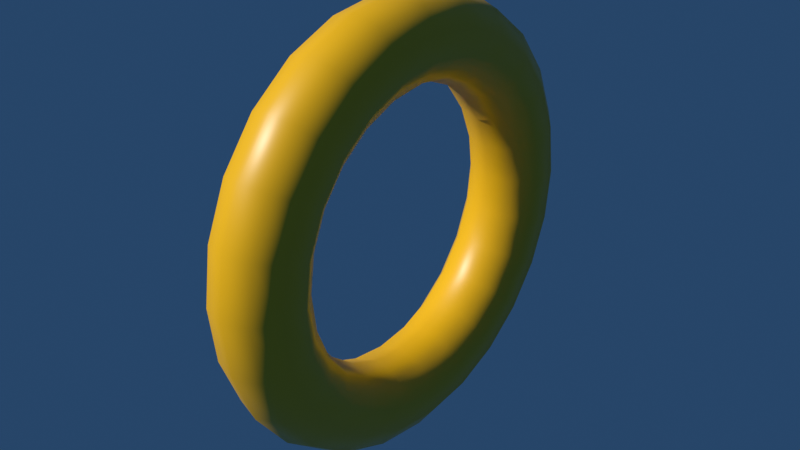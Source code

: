 # Source: Ring.blend  (saved by Blender 5.0.119; exported with 4.5.12 LTS)
import bpy
from mathutils import Matrix  # noqa: F401  (used for matrix-valued properties, if any)

bpy.ops.wm.read_factory_settings(use_empty=True)
scene = bpy.context.scene
scene.name = 'Scene'

# ---- materials (node trees are filled in below, after node groups)
mat_ring_gold = bpy.data.materials.new('Ring_Gold')
mat_ring_gold.diffuse_color = (1.0, 0.5382, 0.003936, 1.0)

# ---- material node trees
mat_ring_gold.use_nodes = True; mat_ring_gold.node_tree.nodes.clear()
_N = mat_ring_gold.node_tree.nodes; _L = mat_ring_gold.node_tree.links
n0 = _N.new('ShaderNodeBsdfPrincipled'); n0.name = 'Principled BSDF'; n0.location = (-200, 100)
n0.inputs[0].default_value = (1.0, 0.5382, 0.003936, 1.0)
n0.inputs[2].default_value = 0.4
n1 = _N.new('ShaderNodeOutputMaterial'); n1.name = 'Material Output'; n1.location = (200, 100)
_L.new(n0.outputs[0], n1.inputs[0])
n1.is_active_output = True

# ---- world
world_world = bpy.data.worlds.new('World'); scene.world = world_world
world_world.use_nodes = True; world_world.node_tree.nodes.clear()
_N = world_world.node_tree.nodes; _L = world_world.node_tree.links
n0 = _N.new('ShaderNodeBackground'); n0.name = 'Background'; n0.location = (-200, 100)
n0.inputs[0].default_value = (0.02, 0.06, 0.14, 1.0)
n1 = _N.new('ShaderNodeOutputWorld'); n1.name = 'World Output'; n1.location = (200, 100)
_L.new(n0.outputs[0], n1.inputs[0])
n1.is_active_output = True

# ---- lights
light_sun = bpy.data.lights.new('Sun', 'SUN')
light_sun.energy = 3.0

# ---- meshes
me_ring = bpy.data.meshes.new('Ring')
me_ring.from_pydata([(0.0, 1.24, 0.0), (0.1411, 1.194, 0.0), (0.2283, 1.074, 0.0), (0.2283, 0.9258, 0.0), (0.1411, 0.8058, 0.0), (2.939e-17, 0.76, 0.0), (-0.1411, 0.8058, 0.0), (-0.2283, 0.9258, 0.0), (-0.2283, 1.074, 0.0), (-0.1411, 1.194, 0.0), (0.0, 1.198, 0.3209), (0.1411, 1.153, 0.3091), (0.2283, 1.038, 0.278), (0.2283, 0.8943, 0.2396), (0.1411, 0.7784, 0.2086), (2.939e-17, 0.7341, 0.1967), (-0.1411, 0.7784, 0.2086), (-0.2283, 0.8943, 0.2396), (-0.2283, 1.038, 0.278), (-0.1411, 1.153, 0.3091), (0.0, 1.074, 0.62), (0.1411, 1.034, 0.5971), (0.2283, 0.9303, 0.5371), (0.2283, 0.8018, 0.4629), (0.1411, 0.6979, 0.4029), (2.939e-17, 0.6582, 0.38), (-0.1411, 0.6979, 0.4029), (-0.2283, 0.8018, 0.4629), (-0.2283, 0.9303, 0.5371), (-0.1411, 1.034, 0.5971), (0.0, 0.8768, 0.8768), (0.1411, 0.8444, 0.8444), (0.2283, 0.7595, 0.7595), (0.2283, 0.6547, 0.6547), (0.1411, 0.5698, 0.5698), (2.939e-17, 0.5374, 0.5374), (-0.1411, 0.5698, 0.5698), (-0.2283, 0.6547, 0.6547), (-0.2283, 0.7595, 0.7595), (-0.1411, 0.8444, 0.8444), (0.0, 0.62, 1.074), (0.1411, 0.5971, 1.034), (0.2283, 0.5371, 0.9303), (0.2283, 0.4629, 0.8018), (0.1411, 0.4029, 0.6979), (2.939e-17, 0.38, 0.6582), (-0.1411, 0.4029, 0.6979), (-0.2283, 0.4629, 0.8018), (-0.2283, 0.5371, 0.9303), (-0.1411, 0.5971, 1.034), (0.0, 0.3209, 1.198), (0.1411, 0.3091, 1.153), (0.2283, 0.278, 1.038), (0.2283, 0.2396, 0.8943), (0.1411, 0.2086, 0.7784), (2.939e-17, 0.1967, 0.7341), (-0.1411, 0.2086, 0.7784), (-0.2283, 0.2396, 0.8943), (-0.2283, 0.278, 1.038), (-0.1411, 0.3091, 1.153), (0.0, 7.593e-17, 1.24), (0.1411, 7.312e-17, 1.194), (0.2283, 6.577e-17, 1.074), (0.2283, 5.669e-17, 0.9258), (0.1411, 4.934e-17, 0.8058), (2.939e-17, 4.654e-17, 0.76), (-0.1411, 4.934e-17, 0.8058), (-0.2283, 5.669e-17, 0.9258), (-0.2283, 6.577e-17, 1.074), (-0.1411, 7.312e-17, 1.194), (0.0, -0.3209, 1.198), (0.1411, -0.3091, 1.153), (0.2283, -0.278, 1.038), (0.2283, -0.2396, 0.8943), (0.1411, -0.2086, 0.7784), (2.939e-17, -0.1967, 0.7341), (-0.1411, -0.2086, 0.7784), (-0.2283, -0.2396, 0.8943), (-0.2283, -0.278, 1.038), (-0.1411, -0.3091, 1.153), (0.0, -0.62, 1.074), (0.1411, -0.5971, 1.034), (0.2283, -0.5371, 0.9303), (0.2283, -0.4629, 0.8018), (0.1411, -0.4029, 0.6979), (2.939e-17, -0.38, 0.6582), (-0.1411, -0.4029, 0.6979), (-0.2283, -0.4629, 0.8018), (-0.2283, -0.5371, 0.9303), (-0.1411, -0.5971, 1.034), (0.0, -0.8768, 0.8768), (0.1411, -0.8444, 0.8444), (0.2283, -0.7595, 0.7595), (0.2283, -0.6547, 0.6547), (0.1411, -0.5698, 0.5698), (2.939e-17, -0.5374, 0.5374), (-0.1411, -0.5698, 0.5698), (-0.2283, -0.6547, 0.6547), (-0.2283, -0.7595, 0.7595), (-0.1411, -0.8444, 0.8444), (0.0, -1.074, 0.62), (0.1411, -1.034, 0.5971), (0.2283, -0.9303, 0.5371), (0.2283, -0.8018, 0.4629), (0.1411, -0.6979, 0.4029), (2.939e-17, -0.6582, 0.38), (-0.1411, -0.6979, 0.4029), (-0.2283, -0.8018, 0.4629), (-0.2283, -0.9303, 0.5371), (-0.1411, -1.034, 0.5971), (0.0, -1.198, 0.3209), (0.1411, -1.153, 0.3091), (0.2283, -1.038, 0.278), (0.2283, -0.8943, 0.2396), (0.1411, -0.7784, 0.2086), (2.939e-17, -0.7341, 0.1967), (-0.1411, -0.7784, 0.2086), (-0.2283, -0.8943, 0.2396), (-0.2283, -1.038, 0.278), (-0.1411, -1.153, 0.3091), (0.0, -1.24, 1.519e-16), (0.1411, -1.194, 1.462e-16), (0.2283, -1.074, 1.315e-16), (0.2283, -0.9258, 1.134e-16), (0.1411, -0.8058, 9.869e-17), (2.939e-17, -0.76, 9.307e-17), (-0.1411, -0.8058, 9.869e-17), (-0.2283, -0.9258, 1.134e-16), (-0.2283, -1.074, 1.315e-16), (-0.1411, -1.194, 1.462e-16), (0.0, -1.198, -0.3209), (0.1411, -1.153, -0.3091), (0.2283, -1.038, -0.278), (0.2283, -0.8943, -0.2396), (0.1411, -0.7784, -0.2086), (2.939e-17, -0.7341, -0.1967), (-0.1411, -0.7784, -0.2086), (-0.2283, -0.8943, -0.2396), (-0.2283, -1.038, -0.278), (-0.1411, -1.153, -0.3091), (0.0, -1.074, -0.62), (0.1411, -1.034, -0.5971), (0.2283, -0.9303, -0.5371), (0.2283, -0.8018, -0.4629), (0.1411, -0.6979, -0.4029), (2.939e-17, -0.6582, -0.38), (-0.1411, -0.6979, -0.4029), (-0.2283, -0.8018, -0.4629), (-0.2283, -0.9303, -0.5371), (-0.1411, -1.034, -0.5971), (0.0, -0.8768, -0.8768), (0.1411, -0.8444, -0.8444), (0.2283, -0.7595, -0.7595), (0.2283, -0.6547, -0.6547), (0.1411, -0.5698, -0.5698), (2.939e-17, -0.5374, -0.5374), (-0.1411, -0.5698, -0.5698), (-0.2283, -0.6547, -0.6547), (-0.2283, -0.7595, -0.7595), (-0.1411, -0.8444, -0.8444), (0.0, -0.62, -1.074), (0.1411, -0.5971, -1.034), (0.2283, -0.5371, -0.9303), (0.2283, -0.4629, -0.8018), (0.1411, -0.4029, -0.6979), (2.939e-17, -0.38, -0.6582), (-0.1411, -0.4029, -0.6979), (-0.2283, -0.4629, -0.8018), (-0.2283, -0.5371, -0.9303), (-0.1411, -0.5971, -1.034), (0.0, -0.3209, -1.198), (0.1411, -0.3091, -1.153), (0.2283, -0.278, -1.038), (0.2283, -0.2396, -0.8943), (0.1411, -0.2086, -0.7784), (2.939e-17, -0.1967, -0.7341), (-0.1411, -0.2086, -0.7784), (-0.2283, -0.2396, -0.8943), (-0.2283, -0.278, -1.038), (-0.1411, -0.3091, -1.153), (0.0, -2.278e-16, -1.24), (0.1411, -2.194e-16, -1.194), (0.2283, -1.973e-16, -1.074), (0.2283, -1.701e-16, -0.9258), (0.1411, -1.48e-16, -0.8058), (2.939e-17, -1.396e-16, -0.76), (-0.1411, -1.48e-16, -0.8058), (-0.2283, -1.701e-16, -0.9258), (-0.2283, -1.973e-16, -1.074), (-0.1411, -2.194e-16, -1.194), (0.0, 0.3209, -1.198), (0.1411, 0.3091, -1.153), (0.2283, 0.278, -1.038), (0.2283, 0.2396, -0.8943), (0.1411, 0.2086, -0.7784), (2.939e-17, 0.1967, -0.7341), (-0.1411, 0.2086, -0.7784), (-0.2283, 0.2396, -0.8943), (-0.2283, 0.278, -1.038), (-0.1411, 0.3091, -1.153), (0.0, 0.62, -1.074), (0.1411, 0.5971, -1.034), (0.2283, 0.5371, -0.9303), (0.2283, 0.4629, -0.8018), (0.1411, 0.4029, -0.6979), (2.939e-17, 0.38, -0.6582), (-0.1411, 0.4029, -0.6979), (-0.2283, 0.4629, -0.8018), (-0.2283, 0.5371, -0.9303), (-0.1411, 0.5971, -1.034), (0.0, 0.8768, -0.8768), (0.1411, 0.8444, -0.8444), (0.2283, 0.7595, -0.7595), (0.2283, 0.6547, -0.6547), (0.1411, 0.5698, -0.5698), (2.939e-17, 0.5374, -0.5374), (-0.1411, 0.5698, -0.5698), (-0.2283, 0.6547, -0.6547), (-0.2283, 0.7595, -0.7595), (-0.1411, 0.8444, -0.8444), (0.0, 1.074, -0.62), (0.1411, 1.034, -0.5971), (0.2283, 0.9303, -0.5371), (0.2283, 0.8018, -0.4629), (0.1411, 0.6979, -0.4029), (2.939e-17, 0.6582, -0.38), (-0.1411, 0.6979, -0.4029), (-0.2283, 0.8018, -0.4629), (-0.2283, 0.9303, -0.5371), (-0.1411, 1.034, -0.5971), (0.0, 1.198, -0.3209), (0.1411, 1.153, -0.3091), (0.2283, 1.038, -0.278), (0.2283, 0.8943, -0.2396), (0.1411, 0.7784, -0.2086), (2.939e-17, 0.7341, -0.1967), (-0.1411, 0.7784, -0.2086), (-0.2283, 0.8943, -0.2396), (-0.2283, 1.038, -0.278), (-0.1411, 1.153, -0.3091)], [], [(0, 10, 11, 1), (1, 11, 12, 2), (2, 12, 13, 3), (3, 13, 14, 4), (4, 14, 15, 5), (5, 15, 16, 6), (6, 16, 17, 7), (7, 17, 18, 8), (8, 18, 19, 9), (9, 19, 10, 0), (10, 20, 21, 11), (11, 21, 22, 12), (12, 22, 23, 13), (13, 23, 24, 14), (14, 24, 25, 15), (15, 25, 26, 16), (16, 26, 27, 17), (17, 27, 28, 18), (18, 28, 29, 19), (19, 29, 20, 10), (20, 30, 31, 21), (21, 31, 32, 22), (22, 32, 33, 23), (23, 33, 34, 24), (24, 34, 35, 25), (25, 35, 36, 26), (26, 36, 37, 27), (27, 37, 38, 28), (28, 38, 39, 29), (29, 39, 30, 20), (30, 40, 41, 31), (31, 41, 42, 32), (32, 42, 43, 33), (33, 43, 44, 34), (34, 44, 45, 35), (35, 45, 46, 36), (36, 46, 47, 37), (37, 47, 48, 38), (38, 48, 49, 39), (39, 49, 40, 30), (40, 50, 51, 41), (41, 51, 52, 42), (42, 52, 53, 43), (43, 53, 54, 44), (44, 54, 55, 45), (45, 55, 56, 46), (46, 56, 57, 47), (47, 57, 58, 48), (48, 58, 59, 49), (49, 59, 50, 40), (50, 60, 61, 51), (51, 61, 62, 52), (52, 62, 63, 53), (53, 63, 64, 54), (54, 64, 65, 55), (55, 65, 66, 56), (56, 66, 67, 57), (57, 67, 68, 58), (58, 68, 69, 59), (59, 69, 60, 50), (60, 70, 71, 61), (61, 71, 72, 62), (62, 72, 73, 63), (63, 73, 74, 64), (64, 74, 75, 65), (65, 75, 76, 66), (66, 76, 77, 67), (67, 77, 78, 68), (68, 78, 79, 69), (69, 79, 70, 60), (70, 80, 81, 71), (71, 81, 82, 72), (72, 82, 83, 73), (73, 83, 84, 74), (74, 84, 85, 75), (75, 85, 86, 76), (76, 86, 87, 77), (77, 87, 88, 78), (78, 88, 89, 79), (79, 89, 80, 70), (80, 90, 91, 81), (81, 91, 92, 82), (82, 92, 93, 83), (83, 93, 94, 84), (84, 94, 95, 85), (85, 95, 96, 86), (86, 96, 97, 87), (87, 97, 98, 88), (88, 98, 99, 89), (89, 99, 90, 80), (90, 100, 101, 91), (91, 101, 102, 92), (92, 102, 103, 93), (93, 103, 104, 94), (94, 104, 105, 95), (95, 105, 106, 96), (96, 106, 107, 97), (97, 107, 108, 98), (98, 108, 109, 99), (99, 109, 100, 90), (100, 110, 111, 101), (101, 111, 112, 102), (102, 112, 113, 103), (103, 113, 114, 104), (104, 114, 115, 105), (105, 115, 116, 106), (106, 116, 117, 107), (107, 117, 118, 108), (108, 118, 119, 109), (109, 119, 110, 100), (110, 120, 121, 111), (111, 121, 122, 112), (112, 122, 123, 113), (113, 123, 124, 114), (114, 124, 125, 115), (115, 125, 126, 116), (116, 126, 127, 117), (117, 127, 128, 118), (118, 128, 129, 119), (119, 129, 120, 110), (120, 130, 131, 121), (121, 131, 132, 122), (122, 132, 133, 123), (123, 133, 134, 124), (124, 134, 135, 125), (125, 135, 136, 126), (126, 136, 137, 127), (127, 137, 138, 128), (128, 138, 139, 129), (129, 139, 130, 120), (130, 140, 141, 131), (131, 141, 142, 132), (132, 142, 143, 133), (133, 143, 144, 134), (134, 144, 145, 135), (135, 145, 146, 136), (136, 146, 147, 137), (137, 147, 148, 138), (138, 148, 149, 139), (139, 149, 140, 130), (140, 150, 151, 141), (141, 151, 152, 142), (142, 152, 153, 143), (143, 153, 154, 144), (144, 154, 155, 145), (145, 155, 156, 146), (146, 156, 157, 147), (147, 157, 158, 148), (148, 158, 159, 149), (149, 159, 150, 140), (150, 160, 161, 151), (151, 161, 162, 152), (152, 162, 163, 153), (153, 163, 164, 154), (154, 164, 165, 155), (155, 165, 166, 156), (156, 166, 167, 157), (157, 167, 168, 158), (158, 168, 169, 159), (159, 169, 160, 150), (160, 170, 171, 161), (161, 171, 172, 162), (162, 172, 173, 163), (163, 173, 174, 164), (164, 174, 175, 165), (165, 175, 176, 166), (166, 176, 177, 167), (167, 177, 178, 168), (168, 178, 179, 169), (169, 179, 170, 160), (170, 180, 181, 171), (171, 181, 182, 172), (172, 182, 183, 173), (173, 183, 184, 174), (174, 184, 185, 175), (175, 185, 186, 176), (176, 186, 187, 177), (177, 187, 188, 178), (178, 188, 189, 179), (179, 189, 180, 170), (180, 190, 191, 181), (181, 191, 192, 182), (182, 192, 193, 183), (183, 193, 194, 184), (184, 194, 195, 185), (185, 195, 196, 186), (186, 196, 197, 187), (187, 197, 198, 188), (188, 198, 199, 189), (189, 199, 190, 180), (190, 200, 201, 191), (191, 201, 202, 192), (192, 202, 203, 193), (193, 203, 204, 194), (194, 204, 205, 195), (195, 205, 206, 196), (196, 206, 207, 197), (197, 207, 208, 198), (198, 208, 209, 199), (199, 209, 200, 190), (200, 210, 211, 201), (201, 211, 212, 202), (202, 212, 213, 203), (203, 213, 214, 204), (204, 214, 215, 205), (205, 215, 216, 206), (206, 216, 217, 207), (207, 217, 218, 208), (208, 218, 219, 209), (209, 219, 210, 200), (210, 220, 221, 211), (211, 221, 222, 212), (212, 222, 223, 213), (213, 223, 224, 214), (214, 224, 225, 215), (215, 225, 226, 216), (216, 226, 227, 217), (217, 227, 228, 218), (218, 228, 229, 219), (219, 229, 220, 210), (220, 230, 231, 221), (221, 231, 232, 222), (222, 232, 233, 223), (223, 233, 234, 224), (224, 234, 235, 225), (225, 235, 236, 226), (226, 236, 237, 227), (227, 237, 238, 228), (228, 238, 239, 229), (229, 239, 230, 220), (230, 0, 1, 231), (231, 1, 2, 232), (232, 2, 3, 233), (233, 3, 4, 234), (234, 4, 5, 235), (235, 5, 6, 236), (236, 6, 7, 237), (237, 7, 8, 238), (238, 8, 9, 239), (239, 9, 0, 230)])
me_ring.polygons.foreach_set('use_smooth', [True] * 240)
me_ring.materials.append(mat_ring_gold)
me_ring.update()

# ---- objects
ob_ring = bpy.data.objects.new('Ring', me_ring)
ob_sun = bpy.data.objects.new('Sun', light_sun)

# ---- transforms, parenting, visibility, modifiers, constraints
ob_ring.location = (0.0, 0.0, 0.0)
ob_sun.location = (0.0, 0.0, 0.0)
ob_sun.rotation_euler = (0.8727, 0.0, -0.6981)

# ---- collection membership
scene.collection.objects.link(ob_ring)
scene.collection.objects.link(ob_sun)

# ---- scene / render settings (as saved in the file)
scene.frame_start = 1; scene.frame_end = 250; scene.frame_set(1)
scene.render.engine = 'BLENDER_EEVEE_NEXT'
scene.render.bake_bias = 0.0
scene.render.bake_samples = 0
scene.cycles.sampling_pattern = 'TABULATED_SOBOL'
scene.eevee.use_volume_custom_range = False
scene.view_settings.view_transform = 'Standard'
bpy.context.view_layer.update()

# ---- added for rendering (the .blend has no active camera): camera
cam_auto = bpy.data.cameras.new('AutoCamera')
cam_auto.lens = 50.0
cam_auto.sensor_width = 36.0
cam_auto.clip_end = 1000.0
ob_auto_camera = bpy.data.objects.new('AutoCamera', cam_auto)
scene.collection.objects.link(ob_auto_camera)
ob_auto_camera.location = (3.27237, -3.92684, 2.61789)
ob_auto_camera.rotation_euler = (1.09748, -7.21219e-08, 0.694738)
scene.camera = ob_auto_camera
bpy.context.view_layer.update()
